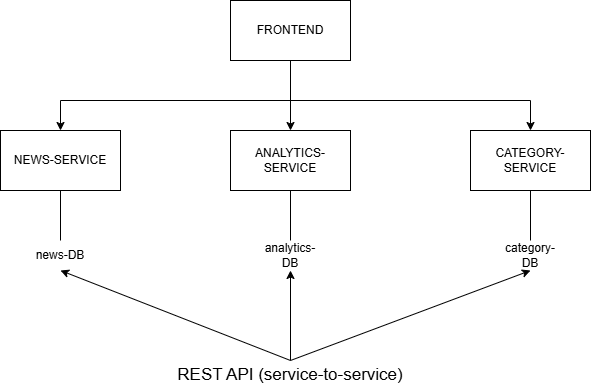

The diagram above was exported from draw.io. Its source (the exported page's mxGraphModel, read from the mxfile embedded in the PNG):
<mxGraphModel dx="1042" dy="658" grid="1" gridSize="10" guides="1" tooltips="1" connect="1" arrows="1" fold="1" page="1" pageScale="1" pageWidth="827" pageHeight="1169" math="0" shadow="0">
  <root>
    <mxCell id="0" />
    <mxCell id="1" parent="0" />
    <mxCell id="qMB0Eya57J0ADz8tCHwX-1" parent="1" style="rounded=0;whiteSpace=wrap;html=1;" value="FRONTEND" vertex="1">
      <mxGeometry height="60" width="120" x="350" y="90" as="geometry" />
    </mxCell>
    <mxCell id="qMB0Eya57J0ADz8tCHwX-2" parent="1" style="rounded=0;whiteSpace=wrap;html=1;" value="NEWS-SERVICE" vertex="1">
      <mxGeometry height="60" width="120" x="120" y="220" as="geometry" />
    </mxCell>
    <mxCell id="qMB0Eya57J0ADz8tCHwX-3" parent="1" style="rounded=0;whiteSpace=wrap;html=1;" value="CATEGORY-SERVICE" vertex="1">
      <mxGeometry height="60" width="120" x="590" y="220" as="geometry" />
    </mxCell>
    <mxCell id="qMB0Eya57J0ADz8tCHwX-4" parent="1" style="rounded=0;whiteSpace=wrap;html=1;" value="ANALYTICS-SERVICE" vertex="1">
      <mxGeometry height="60" width="120" x="350" y="220" as="geometry" />
    </mxCell>
    <mxCell id="adf7vE_DkXjFkfUzrj0n-2" parent="1" style="text;html=1;whiteSpace=wrap;strokeColor=none;fillColor=none;align=center;verticalAlign=middle;rounded=0;" value="news-DB" vertex="1">
      <mxGeometry height="30" width="60" x="150" y="330" as="geometry" />
    </mxCell>
    <mxCell id="adf7vE_DkXjFkfUzrj0n-3" parent="1" style="text;html=1;whiteSpace=wrap;strokeColor=none;fillColor=none;align=center;verticalAlign=middle;rounded=0;" value="category-DB" vertex="1">
      <mxGeometry height="30" width="60" x="620" y="330" as="geometry" />
    </mxCell>
    <mxCell id="adf7vE_DkXjFkfUzrj0n-4" parent="1" style="text;html=1;whiteSpace=wrap;strokeColor=none;fillColor=none;align=center;verticalAlign=middle;rounded=0;" value="analytics-DB" vertex="1">
      <mxGeometry height="30" width="60" x="380" y="330" as="geometry" />
    </mxCell>
    <mxCell id="adf7vE_DkXjFkfUzrj0n-5" parent="1" style="text;html=1;whiteSpace=wrap;strokeColor=none;fillColor=none;align=center;verticalAlign=middle;rounded=0;" value="&lt;font style=&quot;font-size: 17px;&quot;&gt;REST API (service-to-service)&lt;/font&gt;" vertex="1">
      <mxGeometry height="30" width="230" x="295" y="450" as="geometry" />
    </mxCell>
    <mxCell id="adf7vE_DkXjFkfUzrj0n-6" edge="1" parent="1" source="qMB0Eya57J0ADz8tCHwX-1" style="endArrow=classic;html=1;rounded=0;entryX=0.5;entryY=0;entryDx=0;entryDy=0;exitX=0.5;exitY=1;exitDx=0;exitDy=0;" target="qMB0Eya57J0ADz8tCHwX-2" value="">
      <mxGeometry height="50" relative="1" width="50" as="geometry">
        <Array as="points">
          <mxPoint x="410" y="190" />
          <mxPoint x="180" y="190" />
        </Array>
        <mxPoint x="390" y="350" as="sourcePoint" />
        <mxPoint x="440" y="300" as="targetPoint" />
      </mxGeometry>
    </mxCell>
    <mxCell id="adf7vE_DkXjFkfUzrj0n-7" edge="1" parent="1" source="qMB0Eya57J0ADz8tCHwX-1" style="endArrow=classic;html=1;rounded=0;entryX=0.5;entryY=0;entryDx=0;entryDy=0;exitX=0.5;exitY=1;exitDx=0;exitDy=0;" target="qMB0Eya57J0ADz8tCHwX-4" value="">
      <mxGeometry height="50" relative="1" width="50" as="geometry">
        <mxPoint x="410" y="190" as="sourcePoint" />
        <mxPoint x="400" y="310" as="targetPoint" />
      </mxGeometry>
    </mxCell>
    <mxCell id="adf7vE_DkXjFkfUzrj0n-8" edge="1" parent="1" source="qMB0Eya57J0ADz8tCHwX-1" style="endArrow=classic;html=1;rounded=0;entryX=0.5;entryY=0;entryDx=0;entryDy=0;exitX=0.5;exitY=1;exitDx=0;exitDy=0;" target="qMB0Eya57J0ADz8tCHwX-3" value="">
      <mxGeometry height="50" relative="1" width="50" as="geometry">
        <Array as="points">
          <mxPoint x="410" y="190" />
          <mxPoint x="650" y="190" />
        </Array>
        <mxPoint x="100" y="450" as="sourcePoint" />
        <mxPoint x="150" y="400" as="targetPoint" />
      </mxGeometry>
    </mxCell>
    <mxCell id="adf7vE_DkXjFkfUzrj0n-9" edge="1" parent="1" source="adf7vE_DkXjFkfUzrj0n-2" style="endArrow=none;html=1;rounded=0;entryX=0.5;entryY=1;entryDx=0;entryDy=0;exitX=0.5;exitY=0;exitDx=0;exitDy=0;" target="qMB0Eya57J0ADz8tCHwX-2" value="">
      <mxGeometry height="50" relative="1" width="50" as="geometry">
        <mxPoint x="120" y="430" as="sourcePoint" />
        <mxPoint x="170" y="380" as="targetPoint" />
      </mxGeometry>
    </mxCell>
    <mxCell id="adf7vE_DkXjFkfUzrj0n-10" edge="1" parent="1" source="adf7vE_DkXjFkfUzrj0n-4" style="endArrow=none;html=1;rounded=0;entryX=0.5;entryY=1;entryDx=0;entryDy=0;exitX=0.5;exitY=0;exitDx=0;exitDy=0;" target="qMB0Eya57J0ADz8tCHwX-4" value="">
      <mxGeometry height="50" relative="1" width="50" as="geometry">
        <mxPoint x="300" y="440" as="sourcePoint" />
        <mxPoint x="350" y="390" as="targetPoint" />
      </mxGeometry>
    </mxCell>
    <mxCell id="adf7vE_DkXjFkfUzrj0n-11" edge="1" parent="1" source="adf7vE_DkXjFkfUzrj0n-3" style="endArrow=none;html=1;rounded=0;entryX=0.5;entryY=1;entryDx=0;entryDy=0;exitX=0.5;exitY=0;exitDx=0;exitDy=0;" target="qMB0Eya57J0ADz8tCHwX-3" value="">
      <mxGeometry height="50" relative="1" width="50" as="geometry">
        <mxPoint x="570" y="430" as="sourcePoint" />
        <mxPoint x="620" y="380" as="targetPoint" />
      </mxGeometry>
    </mxCell>
    <mxCell id="adf7vE_DkXjFkfUzrj0n-12" edge="1" parent="1" source="adf7vE_DkXjFkfUzrj0n-5" style="endArrow=classic;html=1;rounded=0;entryX=0.5;entryY=1;entryDx=0;entryDy=0;exitX=0.5;exitY=0;exitDx=0;exitDy=0;" target="adf7vE_DkXjFkfUzrj0n-4" value="">
      <mxGeometry height="50" relative="1" width="50" as="geometry">
        <mxPoint x="350" y="460" as="sourcePoint" />
        <mxPoint x="400" y="410" as="targetPoint" />
      </mxGeometry>
    </mxCell>
    <mxCell id="adf7vE_DkXjFkfUzrj0n-13" edge="1" parent="1" source="adf7vE_DkXjFkfUzrj0n-5" style="endArrow=classic;html=1;rounded=0;entryX=0.5;entryY=1;entryDx=0;entryDy=0;exitX=0.5;exitY=0;exitDx=0;exitDy=0;" target="adf7vE_DkXjFkfUzrj0n-2" value="">
      <mxGeometry height="50" relative="1" width="50" as="geometry">
        <mxPoint x="320" y="440" as="sourcePoint" />
        <mxPoint x="370" y="390" as="targetPoint" />
      </mxGeometry>
    </mxCell>
    <mxCell id="adf7vE_DkXjFkfUzrj0n-14" edge="1" parent="1" source="adf7vE_DkXjFkfUzrj0n-5" style="endArrow=classic;html=1;rounded=0;entryX=0.5;entryY=1;entryDx=0;entryDy=0;exitX=0.5;exitY=0;exitDx=0;exitDy=0;" target="adf7vE_DkXjFkfUzrj0n-3" value="">
      <mxGeometry height="50" relative="1" width="50" as="geometry">
        <mxPoint x="570" y="450" as="sourcePoint" />
        <mxPoint x="620" y="400" as="targetPoint" />
      </mxGeometry>
    </mxCell>
  </root>
</mxGraphModel>